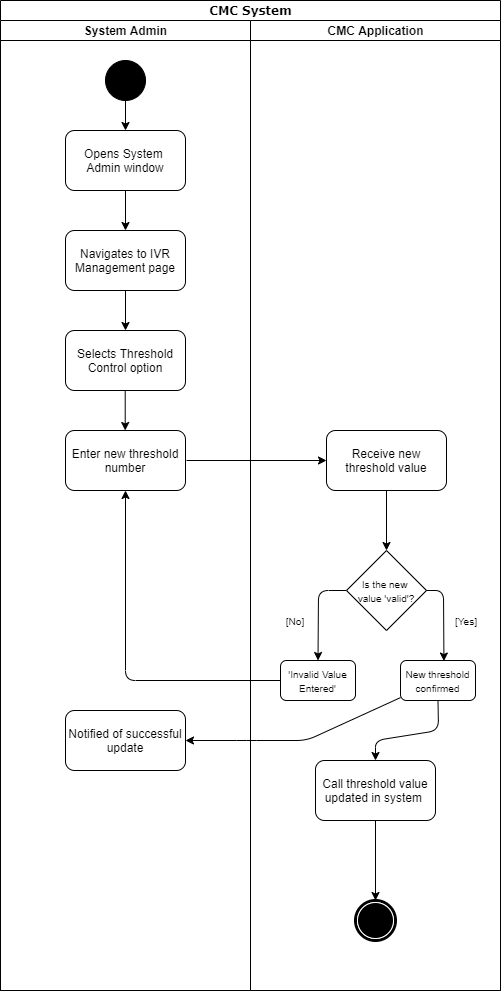

The diagram above was exported from draw.io. Its source (the exported page's mxGraphModel, read from the mxfile embedded in the PNG):
<mxGraphModel dx="1038" dy="580" grid="1" gridSize="10" guides="1" tooltips="1" connect="1" arrows="1" fold="1" page="1" pageScale="1" pageWidth="827" pageHeight="1169" math="0" shadow="0">
  <root>
    <mxCell id="0" />
    <mxCell id="1" parent="0" />
    <mxCell id="hxu0ZI7WinwEoZBy7HRb-7" value="CMC System" style="swimlane;html=1;childLayout=stackLayout;startSize=20;rounded=0;shadow=0;comic=0;labelBackgroundColor=none;strokeWidth=1;fontFamily=Verdana;fontSize=12;align=center;" vertex="1" parent="1">
      <mxGeometry x="164" y="20" width="500" height="990" as="geometry" />
    </mxCell>
    <mxCell id="hxu0ZI7WinwEoZBy7HRb-8" value="System Admin" style="swimlane;html=1;startSize=20;" vertex="1" parent="hxu0ZI7WinwEoZBy7HRb-7">
      <mxGeometry y="20" width="250" height="970" as="geometry" />
    </mxCell>
    <mxCell id="hxu0ZI7WinwEoZBy7HRb-78" value="" style="endArrow=classic;html=1;exitX=0.5;exitY=1;exitDx=0;exitDy=0;entryX=0.5;entryY=0;entryDx=0;entryDy=0;" edge="1" parent="hxu0ZI7WinwEoZBy7HRb-8">
      <mxGeometry width="50" height="50" relative="1" as="geometry">
        <mxPoint x="124.70999999999998" y="370" as="sourcePoint" />
        <mxPoint x="124.70999999999998" y="410" as="targetPoint" />
      </mxGeometry>
    </mxCell>
    <mxCell id="hxu0ZI7WinwEoZBy7HRb-93" value="Notified of successful update" style="rounded=1;whiteSpace=wrap;html=1;" vertex="1" parent="hxu0ZI7WinwEoZBy7HRb-8">
      <mxGeometry x="65" y="690" width="120" height="60" as="geometry" />
    </mxCell>
    <mxCell id="hxu0ZI7WinwEoZBy7HRb-35" value="" style="ellipse;whiteSpace=wrap;html=1;rounded=0;shadow=0;comic=0;labelBackgroundColor=none;strokeWidth=1;fillColor=#000000;fontFamily=Verdana;fontSize=12;align=center;" vertex="1" parent="hxu0ZI7WinwEoZBy7HRb-8">
      <mxGeometry x="105" y="40" width="40" height="40" as="geometry" />
    </mxCell>
    <mxCell id="hxu0ZI7WinwEoZBy7HRb-71" value="Opens System &lt;br&gt;Admin window" style="rounded=1;whiteSpace=wrap;html=1;" vertex="1" parent="hxu0ZI7WinwEoZBy7HRb-8">
      <mxGeometry x="65" y="110" width="120" height="60" as="geometry" />
    </mxCell>
    <mxCell id="hxu0ZI7WinwEoZBy7HRb-72" value="" style="endArrow=classic;html=1;exitX=0.5;exitY=1;exitDx=0;exitDy=0;entryX=0.5;entryY=0;entryDx=0;entryDy=0;" edge="1" parent="hxu0ZI7WinwEoZBy7HRb-8" source="hxu0ZI7WinwEoZBy7HRb-35" target="hxu0ZI7WinwEoZBy7HRb-71">
      <mxGeometry width="50" height="50" relative="1" as="geometry">
        <mxPoint x="216" y="220" as="sourcePoint" />
        <mxPoint x="266" y="170" as="targetPoint" />
      </mxGeometry>
    </mxCell>
    <mxCell id="hxu0ZI7WinwEoZBy7HRb-73" value="Navigates to IVR Management page" style="rounded=1;whiteSpace=wrap;html=1;" vertex="1" parent="hxu0ZI7WinwEoZBy7HRb-8">
      <mxGeometry x="65" y="210" width="120" height="60" as="geometry" />
    </mxCell>
    <mxCell id="hxu0ZI7WinwEoZBy7HRb-74" value="Selects Threshold Control option" style="rounded=1;whiteSpace=wrap;html=1;" vertex="1" parent="hxu0ZI7WinwEoZBy7HRb-8">
      <mxGeometry x="65" y="310" width="120" height="60" as="geometry" />
    </mxCell>
    <mxCell id="hxu0ZI7WinwEoZBy7HRb-75" value="" style="endArrow=classic;html=1;exitX=0.5;exitY=1;exitDx=0;exitDy=0;entryX=0.5;entryY=0;entryDx=0;entryDy=0;" edge="1" parent="hxu0ZI7WinwEoZBy7HRb-8" source="hxu0ZI7WinwEoZBy7HRb-71" target="hxu0ZI7WinwEoZBy7HRb-73">
      <mxGeometry width="50" height="50" relative="1" as="geometry">
        <mxPoint x="216" y="320" as="sourcePoint" />
        <mxPoint x="266" y="270" as="targetPoint" />
      </mxGeometry>
    </mxCell>
    <mxCell id="hxu0ZI7WinwEoZBy7HRb-76" value="" style="endArrow=classic;html=1;exitX=0.5;exitY=1;exitDx=0;exitDy=0;entryX=0.5;entryY=0;entryDx=0;entryDy=0;" edge="1" parent="hxu0ZI7WinwEoZBy7HRb-8" source="hxu0ZI7WinwEoZBy7HRb-73" target="hxu0ZI7WinwEoZBy7HRb-74">
      <mxGeometry width="50" height="50" relative="1" as="geometry">
        <mxPoint x="135" y="180" as="sourcePoint" />
        <mxPoint x="135" y="220" as="targetPoint" />
      </mxGeometry>
    </mxCell>
    <mxCell id="hxu0ZI7WinwEoZBy7HRb-77" value="Enter new threshold number" style="rounded=1;whiteSpace=wrap;html=1;" vertex="1" parent="hxu0ZI7WinwEoZBy7HRb-8">
      <mxGeometry x="65" y="410" width="120" height="60" as="geometry" />
    </mxCell>
    <mxCell id="hxu0ZI7WinwEoZBy7HRb-80" value="" style="endArrow=classic;html=1;entryX=0;entryY=0.5;entryDx=0;entryDy=0;" edge="1" parent="hxu0ZI7WinwEoZBy7HRb-8" target="hxu0ZI7WinwEoZBy7HRb-79">
      <mxGeometry width="50" height="50" relative="1" as="geometry">
        <mxPoint x="186" y="440" as="sourcePoint" />
        <mxPoint x="276" y="410" as="targetPoint" />
      </mxGeometry>
    </mxCell>
    <mxCell id="hxu0ZI7WinwEoZBy7HRb-17" value="CMC Application" style="swimlane;html=1;startSize=20;" vertex="1" parent="hxu0ZI7WinwEoZBy7HRb-7">
      <mxGeometry x="250" y="20" width="250" height="970" as="geometry">
        <mxRectangle x="250" y="20" width="30" height="970" as="alternateBounds" />
      </mxGeometry>
    </mxCell>
    <mxCell id="hxu0ZI7WinwEoZBy7HRb-87" value="&lt;font style=&quot;font-size: 10px&quot;&gt;[No]&lt;/font&gt;" style="text;html=1;strokeColor=none;fillColor=none;align=center;verticalAlign=middle;whiteSpace=wrap;rounded=0;" vertex="1" parent="hxu0ZI7WinwEoZBy7HRb-17">
      <mxGeometry x="25" y="590" width="40" height="20" as="geometry" />
    </mxCell>
    <mxCell id="hxu0ZI7WinwEoZBy7HRb-84" value="&lt;font style=&quot;font-size: 10px&quot;&gt;'Invalid Value Entered'&lt;/font&gt;" style="rounded=1;whiteSpace=wrap;html=1;" vertex="1" parent="hxu0ZI7WinwEoZBy7HRb-17">
      <mxGeometry x="30" y="640" width="75" height="40" as="geometry" />
    </mxCell>
    <mxCell id="hxu0ZI7WinwEoZBy7HRb-50" value="" style="shape=mxgraph.bpmn.shape;html=1;verticalLabelPosition=bottom;labelBackgroundColor=#ffffff;verticalAlign=top;perimeter=ellipsePerimeter;outline=end;symbol=terminate;rounded=0;shadow=0;comic=0;strokeWidth=1;fontFamily=Verdana;fontSize=12;align=center;" vertex="1" parent="hxu0ZI7WinwEoZBy7HRb-17">
      <mxGeometry x="105" y="880" width="40" height="40" as="geometry" />
    </mxCell>
    <mxCell id="hxu0ZI7WinwEoZBy7HRb-90" value="Call threshold value updated in system&amp;nbsp;" style="rounded=1;whiteSpace=wrap;html=1;" vertex="1" parent="hxu0ZI7WinwEoZBy7HRb-17">
      <mxGeometry x="65" y="740" width="120" height="60" as="geometry" />
    </mxCell>
    <mxCell id="hxu0ZI7WinwEoZBy7HRb-81" value="&lt;font style=&quot;font-size: 10px ; line-height: 120%&quot;&gt;Is the new &lt;br&gt;value 'valid'?&lt;/font&gt;" style="rhombus;whiteSpace=wrap;html=1;align=center;" vertex="1" parent="hxu0ZI7WinwEoZBy7HRb-17">
      <mxGeometry x="96" y="530" width="80" height="80" as="geometry" />
    </mxCell>
    <mxCell id="hxu0ZI7WinwEoZBy7HRb-79" value="Receive new threshold value" style="rounded=1;whiteSpace=wrap;html=1;" vertex="1" parent="hxu0ZI7WinwEoZBy7HRb-17">
      <mxGeometry x="76" y="410" width="120" height="60" as="geometry" />
    </mxCell>
    <mxCell id="hxu0ZI7WinwEoZBy7HRb-82" value="" style="endArrow=classic;html=1;exitX=0.5;exitY=1;exitDx=0;exitDy=0;entryX=0.5;entryY=0;entryDx=0;entryDy=0;" edge="1" parent="hxu0ZI7WinwEoZBy7HRb-17" source="hxu0ZI7WinwEoZBy7HRb-79" target="hxu0ZI7WinwEoZBy7HRb-81">
      <mxGeometry width="50" height="50" relative="1" as="geometry">
        <mxPoint x="116" y="520" as="sourcePoint" />
        <mxPoint x="166" y="470" as="targetPoint" />
      </mxGeometry>
    </mxCell>
    <mxCell id="hxu0ZI7WinwEoZBy7HRb-86" value="" style="endArrow=classic;html=1;entryX=0.579;entryY=0.014;entryDx=0;entryDy=0;exitX=1;exitY=0.5;exitDx=0;exitDy=0;entryPerimeter=0;" edge="1" parent="hxu0ZI7WinwEoZBy7HRb-17" source="hxu0ZI7WinwEoZBy7HRb-81" target="hxu0ZI7WinwEoZBy7HRb-83">
      <mxGeometry width="50" height="50" relative="1" as="geometry">
        <mxPoint x="214.5" y="570" as="sourcePoint" />
        <mxPoint x="186" y="640" as="targetPoint" />
        <Array as="points">
          <mxPoint x="193" y="570" />
        </Array>
      </mxGeometry>
    </mxCell>
    <mxCell id="hxu0ZI7WinwEoZBy7HRb-83" value="&lt;font size=&quot;1&quot;&gt;New threshold confirmed&lt;/font&gt;" style="rounded=1;whiteSpace=wrap;html=1;" vertex="1" parent="hxu0ZI7WinwEoZBy7HRb-17">
      <mxGeometry x="150" y="640" width="75" height="40" as="geometry" />
    </mxCell>
    <mxCell id="hxu0ZI7WinwEoZBy7HRb-85" value="" style="endArrow=classic;html=1;entryX=0.5;entryY=0;entryDx=0;entryDy=0;exitX=0;exitY=0.5;exitDx=0;exitDy=0;" edge="1" parent="hxu0ZI7WinwEoZBy7HRb-17" source="hxu0ZI7WinwEoZBy7HRb-81" target="hxu0ZI7WinwEoZBy7HRb-84">
      <mxGeometry width="50" height="50" relative="1" as="geometry">
        <mxPoint x="36" y="630" as="sourcePoint" />
        <mxPoint x="86" y="580" as="targetPoint" />
        <Array as="points">
          <mxPoint x="68" y="570" />
        </Array>
      </mxGeometry>
    </mxCell>
    <mxCell id="hxu0ZI7WinwEoZBy7HRb-88" value="&lt;font style=&quot;font-size: 10px&quot;&gt;[Yes]&lt;/font&gt;" style="text;html=1;strokeColor=none;fillColor=none;align=center;verticalAlign=middle;whiteSpace=wrap;rounded=0;" vertex="1" parent="hxu0ZI7WinwEoZBy7HRb-17">
      <mxGeometry x="196" y="590" width="40" height="20" as="geometry" />
    </mxCell>
    <mxCell id="hxu0ZI7WinwEoZBy7HRb-91" value="" style="endArrow=classic;html=1;exitX=0.5;exitY=1;exitDx=0;exitDy=0;entryX=0.5;entryY=0;entryDx=0;entryDy=0;" edge="1" parent="hxu0ZI7WinwEoZBy7HRb-17" source="hxu0ZI7WinwEoZBy7HRb-83" target="hxu0ZI7WinwEoZBy7HRb-90">
      <mxGeometry width="50" height="50" relative="1" as="geometry">
        <mxPoint x="106" y="730" as="sourcePoint" />
        <mxPoint x="156" y="680" as="targetPoint" />
        <Array as="points">
          <mxPoint x="188" y="710" />
          <mxPoint x="125" y="720" />
        </Array>
      </mxGeometry>
    </mxCell>
    <mxCell id="hxu0ZI7WinwEoZBy7HRb-92" value="" style="endArrow=classic;html=1;entryX=0.5;entryY=0;entryDx=0;entryDy=0;exitX=0.5;exitY=1;exitDx=0;exitDy=0;" edge="1" parent="hxu0ZI7WinwEoZBy7HRb-17" source="hxu0ZI7WinwEoZBy7HRb-90" target="hxu0ZI7WinwEoZBy7HRb-50">
      <mxGeometry width="50" height="50" relative="1" as="geometry">
        <mxPoint x="136" y="803" as="sourcePoint" />
        <mxPoint x="146" y="810" as="targetPoint" />
      </mxGeometry>
    </mxCell>
    <mxCell id="hxu0ZI7WinwEoZBy7HRb-89" value="" style="endArrow=classic;html=1;entryX=0.5;entryY=1;entryDx=0;entryDy=0;exitX=0;exitY=0.5;exitDx=0;exitDy=0;" edge="1" parent="hxu0ZI7WinwEoZBy7HRb-7" source="hxu0ZI7WinwEoZBy7HRb-84" target="hxu0ZI7WinwEoZBy7HRb-77">
      <mxGeometry width="50" height="50" relative="1" as="geometry">
        <mxPoint x="96" y="580" as="sourcePoint" />
        <mxPoint x="146" y="530" as="targetPoint" />
        <Array as="points">
          <mxPoint x="125" y="680" />
        </Array>
      </mxGeometry>
    </mxCell>
    <mxCell id="hxu0ZI7WinwEoZBy7HRb-94" value="" style="endArrow=classic;html=1;entryX=1;entryY=0.5;entryDx=0;entryDy=0;" edge="1" parent="hxu0ZI7WinwEoZBy7HRb-7" source="hxu0ZI7WinwEoZBy7HRb-83" target="hxu0ZI7WinwEoZBy7HRb-93">
      <mxGeometry width="50" height="50" relative="1" as="geometry">
        <mxPoint x="276" y="760" as="sourcePoint" />
        <mxPoint x="326" y="710" as="targetPoint" />
        <Array as="points">
          <mxPoint x="306" y="740" />
          <mxPoint x="246" y="740" />
        </Array>
      </mxGeometry>
    </mxCell>
  </root>
</mxGraphModel>